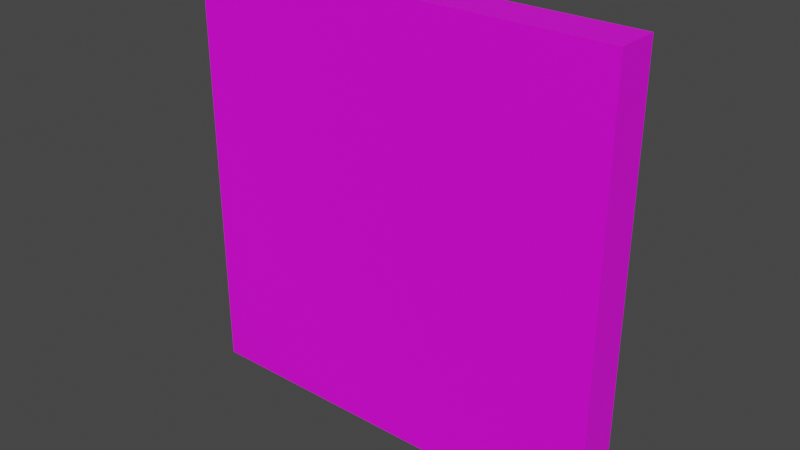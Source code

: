 # Source: Glass.blend  (saved by Blender 3.3.6; exported with 4.5.12 LTS)
import bpy
from mathutils import Matrix  # noqa: F401  (used for matrix-valued properties, if any)

bpy.ops.wm.read_factory_settings(use_empty=True)
scene = bpy.context.scene
scene.name = 'Scene'

# ---- collections
col_collection = bpy.data.collections.new('Collection'); scene.collection.children.link(col_collection)

# ---- images (referenced by path relative to the original .blend; pixels are not part of the script)
import os
ASSET_DIR = os.environ.get("B2B_ASSET_DIR", "")  # directory of the original .blend (textures are referenced by path, not embedded)
HERE = os.path.dirname(os.path.abspath(__file__))  # packed textures are extracted next to this script under _unpacked/

def load_image(name, relpath, width, height, colorspace="sRGB"):
    """Load a texture the original file referenced (path relative to the .blend, or extracted next to this script)."""
    p = next((c for c in (os.path.join(HERE, relpath), os.path.join(ASSET_DIR, relpath)) if relpath and os.path.exists(c)), "")
    if p:
        img = bpy.data.images.load(p, check_existing=True)
        img.name = name
    else:  # same state as the original file: an image datablock whose file is absent (Cycles renders it pink)
        img = bpy.data.images.new(name, width, height)
        img.source = "FILE"
        img.filepath = "//" + (relpath or name)
    img.colorspace_settings.name = colorspace
    return img
img_minecrafttiles_pv_padded2_png_001 = load_image('minecrafttiles-pv-padded2.png.001', 'minecrafttiles-pv-padded2.png', 1024, 1024, 'sRGB')

# ---- materials (node trees are filled in below, after node groups)
mat_material_001 = bpy.data.materials.new('Material.001')
mat_material_001.use_backface_culling = True
mat_material_001.use_transparent_shadow = False

# ---- material node trees
mat_material_001.use_nodes = True; mat_material_001.node_tree.nodes.clear()
_N = mat_material_001.node_tree.nodes; _L = mat_material_001.node_tree.links
n0 = _N.new('ShaderNodeOutputMaterial'); n0.name = 'Material Output'; n0.location = (300, 300)
n1 = _N.new('ShaderNodeBsdfPrincipled'); n1.name = 'Principled BSDF'; n1.location = (10, 300)
n1.distribution = 'GGX'
n1.subsurface_method = 'RANDOM_WALK_SKIN'
n1.inputs[3].default_value = 1.45
n1.inputs[27].default_value = (0.0, 0.0, 0.0, 1.0)
n1.inputs[28].default_value = 1.0
n2 = _N.new('ShaderNodeTexImage'); n2.name = 'Image Texture'; n2.location = (-280, 280)
n2.image = img_minecrafttiles_pv_padded2_png_001
n2.interpolation = 'Closest'
_L.new(n1.outputs[0], n0.inputs[0])
_L.new(n2.outputs[0], n1.inputs[0])
n0.is_active_output = True

# ---- world
world_world = bpy.data.worlds.new('World'); scene.world = world_world
world_world.use_nodes = True; world_world.node_tree.nodes.clear()
_N = world_world.node_tree.nodes; _L = world_world.node_tree.links
n0 = _N.new('ShaderNodeOutputWorld'); n0.name = 'World Output'; n0.location = (300, 300)
n1 = _N.new('ShaderNodeBackground'); n1.name = 'Background'; n1.location = (10, 300)
n1.inputs[0].default_value = (0.05088, 0.05088, 0.05088, 1.0)
_L.new(n1.outputs[0], n0.inputs[0])
n0.is_active_output = True
world_world.color = (0.05088, 0.05088, 0.05088)
world_world.use_sun_shadow = False
world_world.sun_shadow_jitter_overblur = 0.0

# ---- meshes
me_cube_001 = bpy.data.meshes.new('Cube.001')
me_cube_001.from_pydata([(-0.5, -0.05, -0.5), (-0.5, -0.05, 0.5), (-0.5, 0.05, -0.5), (-0.5, 0.05, 0.5), (0.5, -0.05, -0.5), (0.5, -0.05, 0.5), (0.5, 0.05, -0.5), (0.5, 0.05, 0.5)], [], [(0, 1, 3, 2), (2, 3, 7, 6), (6, 7, 5, 4), (4, 5, 1, 0), (2, 6, 4, 0), (7, 3, 1, 5)])
_uv = me_cube_001.uv_layers.new(name='UVMap')
_uv.uv.foreach_set('vector', [0.4658, 0.8426, 0.4701, 0.8426, 0.4701, 0.9907, 0.4658, 0.9907, 0.4658, 0.8426, 0.5342, 0.8426, 0.5342, 0.9907, 0.4658, 0.9907, 0.4658, 0.8426, 0.4701, 0.8426, 0.4701, 0.9907, 0.4658, 0.9907, 0.4658, 0.8426, 0.5342, 0.8426, 0.5342, 0.9907, 0.4658, 0.9907, 0.4658, 0.8426, 0.4701, 0.8426, 0.4701, 0.9907, 0.4658, 0.9907, 0.4658, 0.8426, 0.4701, 0.8426, 0.4701, 0.9907, 0.4658, 0.9907])
me_cube_001.materials.append(mat_material_001)
me_cube_001.update()

# ---- objects
ob_glass = bpy.data.objects.new('Glass', me_cube_001)

# ---- transforms, parenting, visibility, modifiers, constraints
ob_glass.location = (0.0, 0.0, 0.0)

# ---- collection membership
col_collection.objects.link(ob_glass)

# ---- scene / render settings (as saved in the file)
scene.frame_start = 1; scene.frame_end = 250; scene.frame_set(1)
scene.render.engine = 'BLENDER_EEVEE_NEXT'
scene.cycles.sampling_pattern = 'TABULATED_SOBOL'
scene.cycles.use_light_tree = False
scene.view_settings.view_transform = 'Filmic'
bpy.context.view_layer.update()

# ---- added for rendering (the .blend has no active camera and no usable light): camera, sun
cam_auto = bpy.data.cameras.new('AutoCamera')
cam_auto.lens = 50.0
cam_auto.sensor_width = 36.0
cam_auto.clip_end = 1000.0
ob_auto_camera = bpy.data.objects.new('AutoCamera', cam_auto)
scene.collection.objects.link(ob_auto_camera)
ob_auto_camera.location = (1.31173, -1.57408, 1.04939)
ob_auto_camera.rotation_euler = (1.09748, -7.21219e-08, 0.694738)
scene.camera = ob_auto_camera
light_auto_sun = bpy.data.lights.new('AutoSun', 'SUN')
light_auto_sun.energy = 3.0
light_auto_sun.angle = 0.0523599
ob_auto_sun = bpy.data.objects.new('AutoSun', light_auto_sun)
scene.collection.objects.link(ob_auto_sun)
ob_auto_sun.rotation_euler = (0.872665, 0.174533, 0.523599)
bpy.context.view_layer.update()
